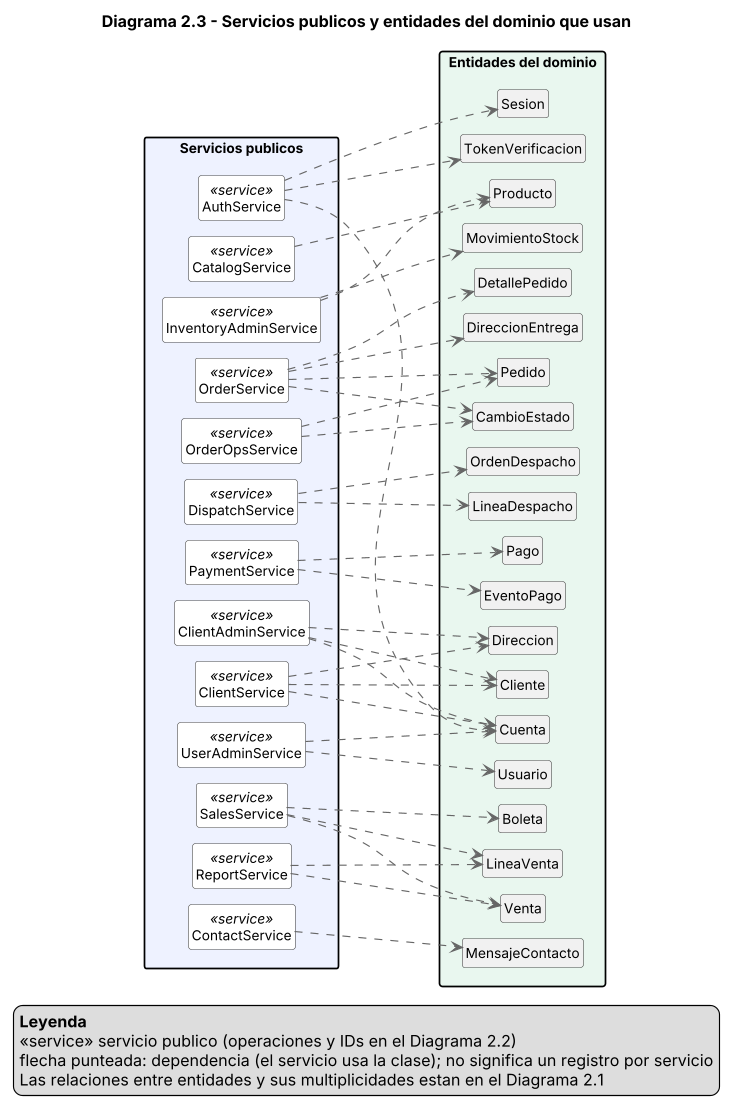

The diagram above was rendered by PlantUML. Its source (embedded in the PNG):
@startuml diagrama-2-3-servicios-entidades
title Diagrama 2.3 - Servicios publicos y entidades del dominio que usan

left to right direction
skinparam classAttributeIconSize 0
skinparam shadowing false
skinparam defaultFontName Arial
skinparam defaultFontSize 12
skinparam dpi 110
skinparam ranksep 120
skinparam nodesep 14
skinparam packageStyle rectangle
skinparam class {
  BorderColor #444444
  ArrowColor #666666
}
hide empty members
hide circle

' ---------------------------------------------------------------
' Servicios publicos (operaciones = IDs del Modulo 1)
' ---------------------------------------------------------------
package "Servicios publicos" #EEF2FF {
  class AuthService <<service>> #FFFFFF
  class CatalogService <<service>> #FFFFFF
  class InventoryAdminService <<service>> #FFFFFF
  class OrderService <<service>> #FFFFFF
  class OrderOpsService <<service>> #FFFFFF
  class DispatchService <<service>> #FFFFFF
  class PaymentService <<service>> #FFFFFF
  class SalesService <<service>> #FFFFFF
  class ClientService <<service>> #FFFFFF
  class ClientAdminService <<service>> #FFFFFF
  class UserAdminService <<service>> #FFFFFF
  class ReportService <<service>> #FFFFFF
  class ContactService <<service>> #FFFFFF
}
package "Entidades del dominio" #E9F7EF {
  class Cuenta
  class Sesion
  class TokenVerificacion
  class Usuario
  class Cliente
  class Direccion
  class Producto
  class MovimientoStock
  class Pedido
  class DetallePedido
  class DireccionEntrega
  class CambioEstado
  class OrdenDespacho
  class LineaDespacho
  class Pago
  class EventoPago
  class Venta
  class LineaVenta
  class Boleta
  class MensajeContacto
}

' ---------------------------------------------------------------
' Dependencias servicio -> DTO (usa el contrato)
' ---------------------------------------------------------------













' ---------------------------------------------------------------
' Dependencias servicio -> entidad (usa la clase)
' ---------------------------------------------------------------












AuthService ..> Cuenta
AuthService ..> Sesion
AuthService ..> TokenVerificacion
CatalogService ..> Producto
InventoryAdminService ..> Producto
InventoryAdminService ..> MovimientoStock
OrderService ..> Pedido
OrderService ..> DetallePedido
OrderService ..> DireccionEntrega
OrderService ..> CambioEstado
OrderOpsService ..> Pedido
OrderOpsService ..> CambioEstado
DispatchService ..> OrdenDespacho
DispatchService ..> LineaDespacho
PaymentService ..> Pago
PaymentService ..> EventoPago
SalesService ..> Venta
SalesService ..> LineaVenta
SalesService ..> Boleta
ClientService ..> Cliente
ClientService ..> Direccion
ClientService ..> Cuenta
ClientAdminService ..> Cliente
ClientAdminService ..> Direccion
ClientAdminService ..> Cuenta
UserAdminService ..> Usuario
UserAdminService ..> Cuenta
ReportService ..> Venta
ReportService ..> LineaVenta
ContactService ..> MensajeContacto

legend bottom right
  <b>Leyenda</b>
  <<service>> servicio publico (operaciones y IDs en el Diagrama 2.2)
  flecha punteada: dependencia (el servicio usa la clase); no significa un registro por servicio
  Las relaciones entre entidades y sus multiplicidades estan en el Diagrama 2.1
end legend
@enduml